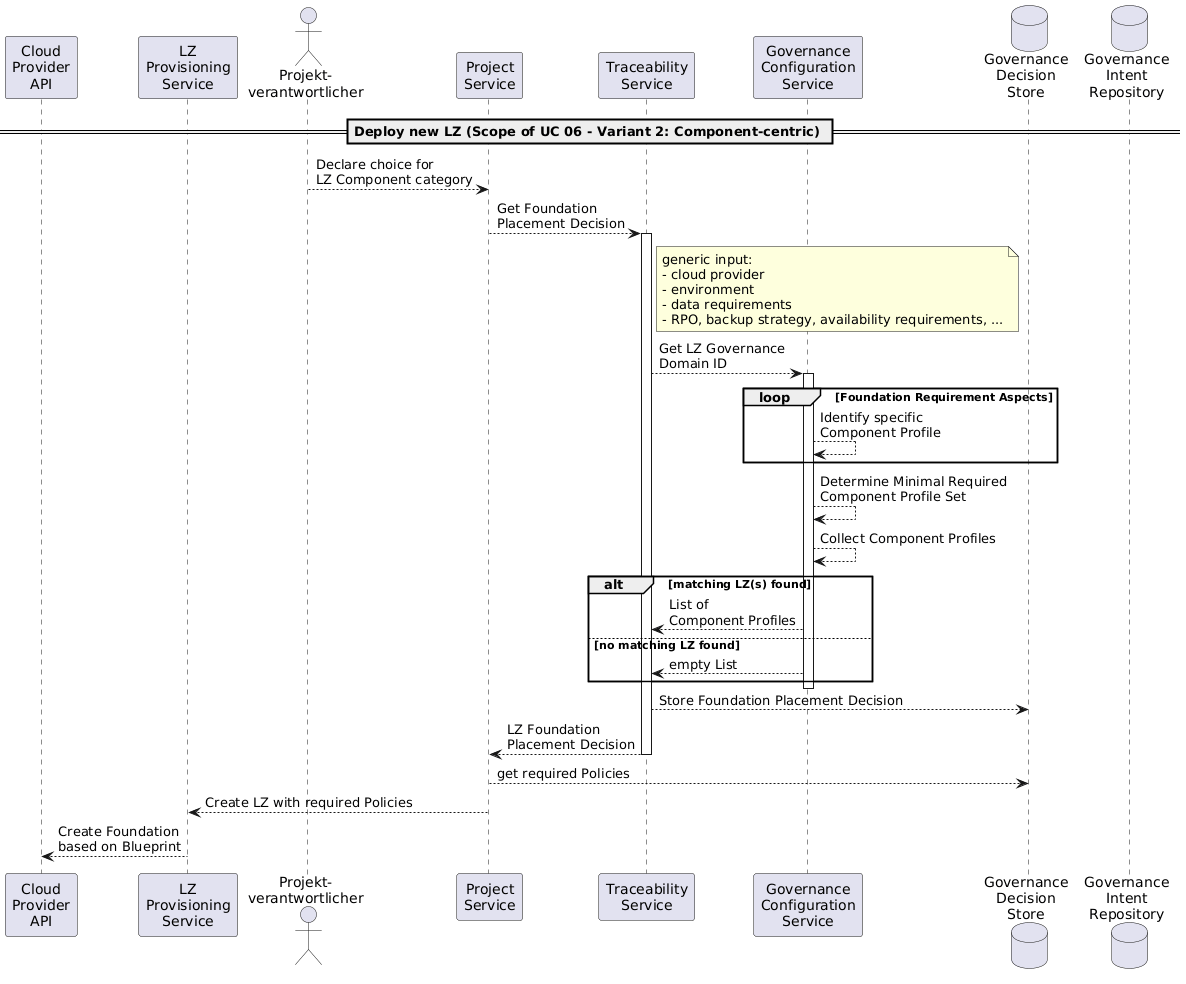

The diagram above was rendered by PlantUML. Its source (embedded in the PNG):
@startuml
participant "Cloud\nProvider\nAPI" as cloud
participant "LZ\nProvisioning\nService" as lz
actor "Projekt-\nverantwortlicher" as po
participant "Project\nService" as project
participant "Traceability\nService" as trace
participant "Governance\nConfiguration\nService" as config
database "Governance\nDecision\nStore" as decision
database "Governance\nIntent\nRepository" as intent

== Deploy new LZ (Scope of UC 06 - Variant 2: Component-centric) ==

po --> project : Declare choice for\nLZ Component category
project --> trace : Get Foundation\nPlacement Decision
activate trace
note right of trace
generic input:
- cloud provider
- environment
- data requirements
- RPO, backup strategy, availability requirements, ...
end note
trace --> config : Get LZ Governance\nDomain ID
activate config
loop Foundation Requirement Aspects
    config --> config : Identify specific\nComponent Profile
end
config --> config : Determine Minimal Required\nComponent Profile Set
config --> config : Collect Component Profiles
alt matching LZ(s) found
    config --> trace : List of\nComponent Profiles
else no matching LZ found
    config --> trace : empty List
end
deactivate config
trace --> decision: Store Foundation Placement Decision
return LZ Foundation\nPlacement Decision
project --> decision : get required Policies
project --> lz : Create LZ with required Policies
lz --> cloud: Create Foundation\nbased on Blueprint
@enduml